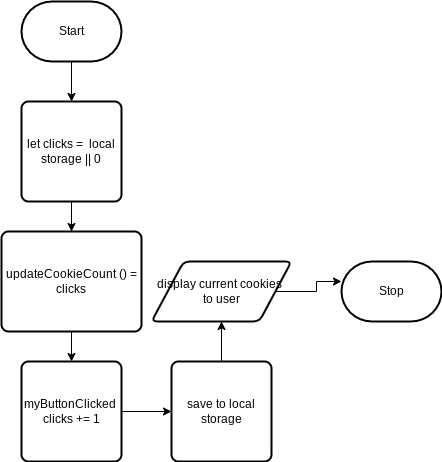

The diagram above was exported from draw.io. Its source (the exported page's mxGraphModel, read from the mxfile embedded in the PNG):
<mxGraphModel dx="1086" dy="658" grid="1" gridSize="10" guides="1" tooltips="1" connect="1" arrows="1" fold="1" page="1" pageScale="1" pageWidth="850" pageHeight="1100" math="0" shadow="0">
  <root>
    <mxCell id="0" />
    <mxCell id="1" parent="0" />
    <mxCell id="5" style="edgeStyle=none;html=1;entryX=0.5;entryY=0;entryDx=0;entryDy=0;" edge="1" parent="1" source="2" target="4">
      <mxGeometry relative="1" as="geometry" />
    </mxCell>
    <mxCell id="2" value="Start" style="strokeWidth=2;html=1;shape=mxgraph.flowchart.terminator;whiteSpace=wrap;" parent="1" vertex="1">
      <mxGeometry x="70" y="70" width="100" height="60" as="geometry" />
    </mxCell>
    <mxCell id="3" value="Stop" style="strokeWidth=2;html=1;shape=mxgraph.flowchart.terminator;whiteSpace=wrap;" parent="1" vertex="1">
      <mxGeometry x="390" y="330" width="100" height="60" as="geometry" />
    </mxCell>
    <mxCell id="7" style="edgeStyle=orthogonalEdgeStyle;html=1;entryX=0.5;entryY=0;entryDx=0;entryDy=0;rounded=0;" edge="1" parent="1" source="4" target="6">
      <mxGeometry relative="1" as="geometry" />
    </mxCell>
    <mxCell id="4" value="let clicks =&amp;nbsp; local storage || 0" style="rounded=1;whiteSpace=wrap;html=1;absoluteArcSize=1;arcSize=14;strokeWidth=2;" vertex="1" parent="1">
      <mxGeometry x="70" y="170" width="100" height="100" as="geometry" />
    </mxCell>
    <mxCell id="10" style="edgeStyle=orthogonalEdgeStyle;rounded=0;html=1;entryX=0.5;entryY=0;entryDx=0;entryDy=0;" edge="1" parent="1" source="6" target="8">
      <mxGeometry relative="1" as="geometry" />
    </mxCell>
    <mxCell id="6" value="updateCookieCount () = clicks" style="rounded=1;whiteSpace=wrap;html=1;absoluteArcSize=1;arcSize=14;strokeWidth=2;" vertex="1" parent="1">
      <mxGeometry x="50" y="300" width="140" height="100" as="geometry" />
    </mxCell>
    <mxCell id="12" style="edgeStyle=orthogonalEdgeStyle;rounded=0;html=1;entryX=0;entryY=0.5;entryDx=0;entryDy=0;" edge="1" parent="1" source="8" target="11">
      <mxGeometry relative="1" as="geometry" />
    </mxCell>
    <mxCell id="8" value="myButtonClicked&amp;nbsp;&lt;br&gt;clicks += 1" style="rounded=1;whiteSpace=wrap;html=1;absoluteArcSize=1;arcSize=14;strokeWidth=2;" vertex="1" parent="1">
      <mxGeometry x="70" y="430" width="100" height="100" as="geometry" />
    </mxCell>
    <mxCell id="15" style="edgeStyle=orthogonalEdgeStyle;rounded=0;html=1;entryX=0.5;entryY=1;entryDx=0;entryDy=0;" edge="1" parent="1" source="11" target="14">
      <mxGeometry relative="1" as="geometry" />
    </mxCell>
    <mxCell id="11" value="save to local storage" style="rounded=1;whiteSpace=wrap;html=1;absoluteArcSize=1;arcSize=14;strokeWidth=2;" vertex="1" parent="1">
      <mxGeometry x="220" y="430" width="100" height="100" as="geometry" />
    </mxCell>
    <mxCell id="16" style="edgeStyle=orthogonalEdgeStyle;rounded=0;html=1;entryX=0;entryY=0.333;entryDx=0;entryDy=0;entryPerimeter=0;" edge="1" parent="1" source="14" target="3">
      <mxGeometry relative="1" as="geometry" />
    </mxCell>
    <mxCell id="14" value="display current cookies&amp;nbsp; to user" style="shape=parallelogram;html=1;strokeWidth=2;perimeter=parallelogramPerimeter;whiteSpace=wrap;rounded=1;arcSize=12;size=0.23;" vertex="1" parent="1">
      <mxGeometry x="200" y="330" width="140" height="60" as="geometry" />
    </mxCell>
  </root>
</mxGraphModel>